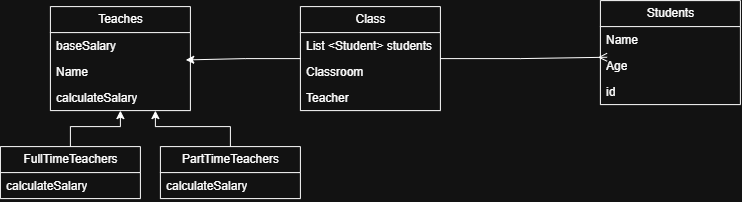

The diagram above was exported from draw.io. Its source (the exported page's mxGraphModel, read from the mxfile embedded in the PNG):
<mxGraphModel dx="1106" dy="644" grid="1" gridSize="10" guides="1" tooltips="1" connect="1" arrows="1" fold="1" page="1" pageScale="1" pageWidth="850" pageHeight="1100" math="0" shadow="0">
  <root>
    <mxCell id="0" />
    <mxCell id="1" parent="0" />
    <mxCell id="IvMY8zbDTjq364-PNOZ9-6" parent="1" style="swimlane;fontStyle=0;childLayout=stackLayout;horizontal=1;startSize=26;fillColor=none;horizontalStack=0;resizeParent=1;resizeParentMax=0;resizeLast=0;collapsible=1;marginBottom=0;html=1;" value="Teaches" vertex="1">
      <mxGeometry height="104" width="140" x="80" y="270" as="geometry" />
    </mxCell>
    <mxCell id="IvMY8zbDTjq364-PNOZ9-7" parent="IvMY8zbDTjq364-PNOZ9-6" style="text;strokeColor=none;fillColor=none;align=left;verticalAlign=top;spacingLeft=4;spacingRight=4;overflow=hidden;rotatable=0;points=[[0,0.5],[1,0.5]];portConstraint=eastwest;whiteSpace=wrap;html=1;" value="baseSalary" vertex="1">
      <mxGeometry height="26" width="140" y="26" as="geometry" />
    </mxCell>
    <mxCell id="IvMY8zbDTjq364-PNOZ9-8" parent="IvMY8zbDTjq364-PNOZ9-6" style="text;strokeColor=none;fillColor=none;align=left;verticalAlign=top;spacingLeft=4;spacingRight=4;overflow=hidden;rotatable=0;points=[[0,0.5],[1,0.5]];portConstraint=eastwest;whiteSpace=wrap;html=1;" value="Name&lt;div&gt;&lt;br&gt;&lt;/div&gt;" vertex="1">
      <mxGeometry height="26" width="140" y="52" as="geometry" />
    </mxCell>
    <mxCell id="IvMY8zbDTjq364-PNOZ9-13" parent="IvMY8zbDTjq364-PNOZ9-6" style="text;strokeColor=none;fillColor=none;align=left;verticalAlign=top;spacingLeft=4;spacingRight=4;overflow=hidden;rotatable=0;points=[[0,0.5],[1,0.5]];portConstraint=eastwest;whiteSpace=wrap;html=1;" value="calculateSalary" vertex="1">
      <mxGeometry height="26" width="140" y="78" as="geometry" />
    </mxCell>
    <mxCell id="IvMY8zbDTjq364-PNOZ9-14" parent="1" style="swimlane;fontStyle=0;childLayout=stackLayout;horizontal=1;startSize=26;fillColor=none;horizontalStack=0;resizeParent=1;resizeParentMax=0;resizeLast=0;collapsible=1;marginBottom=0;html=1;" value="Students" vertex="1">
      <mxGeometry height="104" width="140" x="630" y="264" as="geometry" />
    </mxCell>
    <mxCell id="IvMY8zbDTjq364-PNOZ9-15" parent="IvMY8zbDTjq364-PNOZ9-14" style="text;strokeColor=none;fillColor=none;align=left;verticalAlign=top;spacingLeft=4;spacingRight=4;overflow=hidden;rotatable=0;points=[[0,0.5],[1,0.5]];portConstraint=eastwest;whiteSpace=wrap;html=1;" value="Name" vertex="1">
      <mxGeometry height="26" width="140" y="26" as="geometry" />
    </mxCell>
    <mxCell id="IvMY8zbDTjq364-PNOZ9-16" parent="IvMY8zbDTjq364-PNOZ9-14" style="text;strokeColor=none;fillColor=none;align=left;verticalAlign=top;spacingLeft=4;spacingRight=4;overflow=hidden;rotatable=0;points=[[0,0.5],[1,0.5]];portConstraint=eastwest;whiteSpace=wrap;html=1;" value="Age" vertex="1">
      <mxGeometry height="26" width="140" y="52" as="geometry" />
    </mxCell>
    <mxCell id="IvMY8zbDTjq364-PNOZ9-22" parent="IvMY8zbDTjq364-PNOZ9-14" style="text;strokeColor=none;fillColor=none;align=left;verticalAlign=top;spacingLeft=4;spacingRight=4;overflow=hidden;rotatable=0;points=[[0,0.5],[1,0.5]];portConstraint=eastwest;whiteSpace=wrap;html=1;" value="id" vertex="1">
      <mxGeometry height="26" width="140" y="78" as="geometry" />
    </mxCell>
    <mxCell id="IvMY8zbDTjq364-PNOZ9-23" edge="1" parent="1" source="IvMY8zbDTjq364-PNOZ9-18" style="edgeStyle=orthogonalEdgeStyle;rounded=0;orthogonalLoop=1;jettySize=auto;html=1;exitX=1;exitY=0.5;exitDx=0;exitDy=0;endArrow=ERmany;endFill=0;entryX=0.048;entryY=0.179;entryDx=0;entryDy=0;entryPerimeter=0;" target="IvMY8zbDTjq364-PNOZ9-16">
      <mxGeometry relative="1" as="geometry">
        <mxPoint x="600" y="322" as="targetPoint" />
      </mxGeometry>
    </mxCell>
    <mxCell id="IvMY8zbDTjq364-PNOZ9-18" parent="1" style="swimlane;fontStyle=0;childLayout=stackLayout;horizontal=1;startSize=26;fillColor=none;horizontalStack=0;resizeParent=1;resizeParentMax=0;resizeLast=0;collapsible=1;marginBottom=0;html=1;" value="Class" vertex="1">
      <mxGeometry height="104" width="140" x="330" y="270" as="geometry" />
    </mxCell>
    <mxCell id="IvMY8zbDTjq364-PNOZ9-19" parent="IvMY8zbDTjq364-PNOZ9-18" style="text;strokeColor=none;fillColor=none;align=left;verticalAlign=top;spacingLeft=4;spacingRight=4;overflow=hidden;rotatable=0;points=[[0,0.5],[1,0.5]];portConstraint=eastwest;whiteSpace=wrap;html=1;" value="List &amp;lt;Student&amp;gt; students" vertex="1">
      <mxGeometry height="26" width="140" y="26" as="geometry" />
    </mxCell>
    <mxCell id="IvMY8zbDTjq364-PNOZ9-20" parent="IvMY8zbDTjq364-PNOZ9-18" style="text;strokeColor=none;fillColor=none;align=left;verticalAlign=top;spacingLeft=4;spacingRight=4;overflow=hidden;rotatable=0;points=[[0,0.5],[1,0.5]];portConstraint=eastwest;whiteSpace=wrap;html=1;" value="Classroom&lt;div&gt;&lt;br&gt;&lt;/div&gt;" vertex="1">
      <mxGeometry height="26" width="140" y="52" as="geometry" />
    </mxCell>
    <mxCell id="IvMY8zbDTjq364-PNOZ9-21" parent="IvMY8zbDTjq364-PNOZ9-18" style="text;strokeColor=none;fillColor=none;align=left;verticalAlign=top;spacingLeft=4;spacingRight=4;overflow=hidden;rotatable=0;points=[[0,0.5],[1,0.5]];portConstraint=eastwest;whiteSpace=wrap;html=1;" value="&lt;div&gt;Teacher&lt;/div&gt;" vertex="1">
      <mxGeometry height="26" width="140" y="78" as="geometry" />
    </mxCell>
    <mxCell id="IvMY8zbDTjq364-PNOZ9-24" edge="1" parent="1" source="IvMY8zbDTjq364-PNOZ9-18" style="edgeStyle=orthogonalEdgeStyle;rounded=0;orthogonalLoop=1;jettySize=auto;html=1;exitX=0;exitY=0.5;exitDx=0;exitDy=0;entryX=0.967;entryY=0.051;entryDx=0;entryDy=0;entryPerimeter=0;" target="IvMY8zbDTjq364-PNOZ9-8">
      <mxGeometry relative="1" as="geometry" />
    </mxCell>
    <mxCell id="IvMY8zbDTjq364-PNOZ9-33" edge="1" parent="1" source="IvMY8zbDTjq364-PNOZ9-25" style="edgeStyle=orthogonalEdgeStyle;rounded=0;orthogonalLoop=1;jettySize=auto;html=1;exitX=0.5;exitY=0;exitDx=0;exitDy=0;entryX=0.5;entryY=1;entryDx=0;entryDy=0;" target="IvMY8zbDTjq364-PNOZ9-6">
      <mxGeometry relative="1" as="geometry" />
    </mxCell>
    <mxCell id="IvMY8zbDTjq364-PNOZ9-25" parent="1" style="swimlane;fontStyle=0;childLayout=stackLayout;horizontal=1;startSize=26;fillColor=none;horizontalStack=0;resizeParent=1;resizeParentMax=0;resizeLast=0;collapsible=1;marginBottom=0;html=1;" value="FullTimeTeachers" vertex="1">
      <mxGeometry height="52" width="140" x="30" y="410" as="geometry" />
    </mxCell>
    <mxCell id="IvMY8zbDTjq364-PNOZ9-28" parent="IvMY8zbDTjq364-PNOZ9-25" style="text;strokeColor=none;fillColor=none;align=left;verticalAlign=top;spacingLeft=4;spacingRight=4;overflow=hidden;rotatable=0;points=[[0,0.5],[1,0.5]];portConstraint=eastwest;whiteSpace=wrap;html=1;" value="calculateSalary" vertex="1">
      <mxGeometry height="26" width="140" y="26" as="geometry" />
    </mxCell>
    <mxCell id="IvMY8zbDTjq364-PNOZ9-34" edge="1" parent="1" source="IvMY8zbDTjq364-PNOZ9-29" style="edgeStyle=orthogonalEdgeStyle;rounded=0;orthogonalLoop=1;jettySize=auto;html=1;exitX=0.5;exitY=0;exitDx=0;exitDy=0;entryX=0.75;entryY=1;entryDx=0;entryDy=0;" target="IvMY8zbDTjq364-PNOZ9-6">
      <mxGeometry relative="1" as="geometry">
        <mxPoint x="280" y="360" as="targetPoint" />
      </mxGeometry>
    </mxCell>
    <mxCell id="IvMY8zbDTjq364-PNOZ9-29" parent="1" style="swimlane;fontStyle=0;childLayout=stackLayout;horizontal=1;startSize=26;fillColor=none;horizontalStack=0;resizeParent=1;resizeParentMax=0;resizeLast=0;collapsible=1;marginBottom=0;html=1;" value="PartTimeTeachers" vertex="1">
      <mxGeometry height="52" width="140" x="190" y="410" as="geometry" />
    </mxCell>
    <mxCell id="IvMY8zbDTjq364-PNOZ9-32" parent="IvMY8zbDTjq364-PNOZ9-29" style="text;strokeColor=none;fillColor=none;align=left;verticalAlign=top;spacingLeft=4;spacingRight=4;overflow=hidden;rotatable=0;points=[[0,0.5],[1,0.5]];portConstraint=eastwest;whiteSpace=wrap;html=1;" value="calculateSalary" vertex="1">
      <mxGeometry height="26" width="140" y="26" as="geometry" />
    </mxCell>
  </root>
</mxGraphModel>